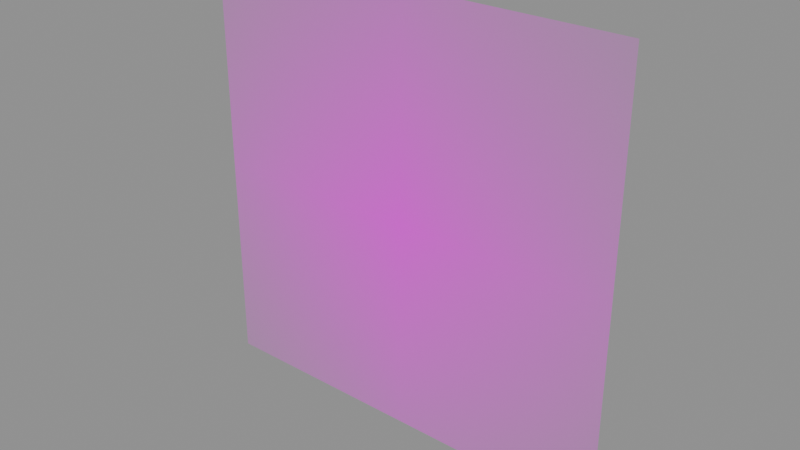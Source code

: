 # Source: DECAL_HORROR.blend  (saved by Blender 5.1.30; exported with 4.5.12 LTS)
import bpy
from mathutils import Matrix  # noqa: F401  (used for matrix-valued properties, if any)

bpy.ops.wm.read_factory_settings(use_empty=True)
scene = bpy.context.scene
scene.name = 'Scene'

# ---- images (referenced by path relative to the original .blend; pixels are not part of the script)
import os
ASSET_DIR = os.environ.get("B2B_ASSET_DIR", "")  # directory of the original .blend (textures are referenced by path, not embedded)
HERE = os.path.dirname(os.path.abspath(__file__))  # packed textures are extracted next to this script under _unpacked/

def load_image(name, relpath, width, height, colorspace="sRGB"):
    """Load a texture the original file referenced (path relative to the .blend, or extracted next to this script)."""
    p = next((c for c in (os.path.join(HERE, relpath), os.path.join(ASSET_DIR, relpath)) if relpath and os.path.exists(c)), "")
    if p:
        img = bpy.data.images.load(p, check_existing=True)
        img.name = name
    else:  # same state as the original file: an image datablock whose file is absent (Cycles renders it pink)
        img = bpy.data.images.new(name, width, height)
        img.source = "FILE"
        img.filepath = "//" + (relpath or name)
    img.colorspace_settings.name = colorspace
    return img
img_special_decalhorror_webp = load_image('SPECIAL.DECALHORROR.webp', 'SPECIAL.DECALHORROR.webp', 1024, 1024, 'sRGB')

# ---- materials (node trees are filled in below, after node groups)
mat_logo2decal = bpy.data.materials.new('Logo2Decal')

# ---- material node trees
mat_logo2decal.use_nodes = True; mat_logo2decal.node_tree.nodes.clear()
_N = mat_logo2decal.node_tree.nodes; _L = mat_logo2decal.node_tree.links
n0 = _N.new('ShaderNodeOutputMaterial'); n0.name = 'Material Output'; n0.location = (600, 0)
n1 = _N.new('ShaderNodeBsdfPrincipled'); n1.name = 'Principled BSDF'; n1.location = (250, 0)
n1.inputs[2].default_value = 1.0
n2 = _N.new('ShaderNodeTexImage'); n2.name = 'Diffuse'; n2.location = (-700, 300)
n2.label = 'Diffuse'
n2.image = img_special_decalhorror_webp
n2.extension = 'CLIP'
_L.new(n1.outputs[0], n0.inputs[0])
_L.new(n2.outputs[0], n1.inputs[0])
_L.new(n2.outputs[1], n1.inputs[4])
n0.is_active_output = True

# ---- meshes
me_decal_horror = bpy.data.meshes.new('DECAL_HORROR')
me_decal_horror.from_pydata([(-0.6638, 5.011e-08, -0.6638), (0.0, 5.011e-08, -0.6638), (-0.6638, 0.0, 0.0), (0.0, 0.0, 0.0), (0.6638, 5.011e-08, -0.6638), (-0.6638, -5.011e-08, 0.6638), (0.6638, 0.0, 0.0), (0.0, -5.011e-08, 0.6638), (0.6638, -5.011e-08, 0.6638)], [], [(0, 1, 2), (2, 1, 3), (4, 3, 1), (2, 3, 5), (6, 3, 4), (5, 3, 7), (8, 3, 6), (7, 3, 8)])
me_decal_horror.polygons.foreach_set('use_smooth', [True] * 8)
_uv = me_decal_horror.uv_layers.new(name='UVMap')
_uv.uv.foreach_set('vector', [0.0, 0.0, 0.5, 0.0, 0.0, 0.5, 0.0, 0.5, 0.5, 0.0, 0.5, 0.5, 1.0, 0.0, 0.5, 0.5, 0.5, 0.0, 0.0, 0.5, 0.5, 0.5, 0.0, 1.0, 1.0, 0.5, 0.5, 0.5, 1.0, 0.0, 0.0, 1.0, 0.5, 0.5, 0.5, 1.0, 1.0, 1.0, 0.5, 0.5, 1.0, 0.5, 0.5, 1.0, 0.5, 0.5, 1.0, 1.0])
me_decal_horror.materials.append(mat_logo2decal)
me_decal_horror.update()
me_decal_horror.normals_split_custom_set([tuple(v) for v in zip(*[iter([0.0, -1.0, -7.55e-08, 0.0, -1.0, -7.55e-08, 0.0, -1.0, -7.55e-08, 0.0, -1.0, -7.55e-08, 0.0, -1.0, -7.55e-08, 0.0, -1.0, -7.55e-08, 0.0, -1.0, -7.55e-08, 0.0, -1.0, -7.55e-08, 0.0, -1.0, -7.55e-08, 0.0, -1.0, -7.55e-08, 0.0, -1.0, -7.55e-08, 0.0, -1.0, -7.55e-08, 0.0, -1.0, -7.55e-08, 0.0, -1.0, -7.55e-08, 0.0, -1.0, -7.55e-08, 0.0, -1.0, -7.55e-08, 0.0, -1.0, -7.55e-08, 0.0, -1.0, -7.55e-08, 0.0, -1.0, -7.55e-08, 0.0, -1.0, -7.55e-08, 0.0, -1.0, -7.55e-08, 0.0, -1.0, -7.55e-08, 0.0, -1.0, -7.55e-08, 0.0, -1.0, -7.55e-08])] * 3)])

# ---- objects
ob_decal_horror = bpy.data.objects.new('DECAL_HORROR', me_decal_horror)

# ---- transforms, parenting, visibility, modifiers, constraints
ob_decal_horror.location = (0.0, 0.0, 0.0)

# ---- collection membership
scene.collection.objects.link(ob_decal_horror)

# ---- scene / render settings (as saved in the file)
scene.frame_start = 1; scene.frame_end = 250; scene.frame_set(1)
scene.render.engine = 'BLENDER_EEVEE_NEXT'
scene.render.bake_bias = 0.0
scene.render.bake_samples = 0
scene.cycles.sampling_pattern = 'TABULATED_SOBOL'
scene.eevee.use_volume_custom_range = False
bpy.context.view_layer.update()

# ---- added for rendering (the .blend has no active camera and no usable light): camera, sun + grey world if the file has none
cam_auto = bpy.data.cameras.new('AutoCamera')
cam_auto.lens = 50.0
cam_auto.sensor_width = 36.0
cam_auto.clip_end = 1000.0
ob_auto_camera = bpy.data.objects.new('AutoCamera', cam_auto)
scene.collection.objects.link(ob_auto_camera)
ob_auto_camera.location = (1.73706, -2.08447, 1.38964)
ob_auto_camera.rotation_euler = (1.09748, -7.21219e-08, 0.694738)
scene.camera = ob_auto_camera
light_auto_sun = bpy.data.lights.new('AutoSun', 'SUN')
light_auto_sun.energy = 3.0
light_auto_sun.angle = 0.0523599
ob_auto_sun = bpy.data.objects.new('AutoSun', light_auto_sun)
scene.collection.objects.link(ob_auto_sun)
ob_auto_sun.rotation_euler = (0.872665, 0.174533, 0.523599)
if scene.world is None:
    world_auto = bpy.data.worlds.new('AutoWorld')
    world_auto.color = (0.3, 0.3, 0.3)
    scene.world = world_auto
bpy.context.view_layer.update()
